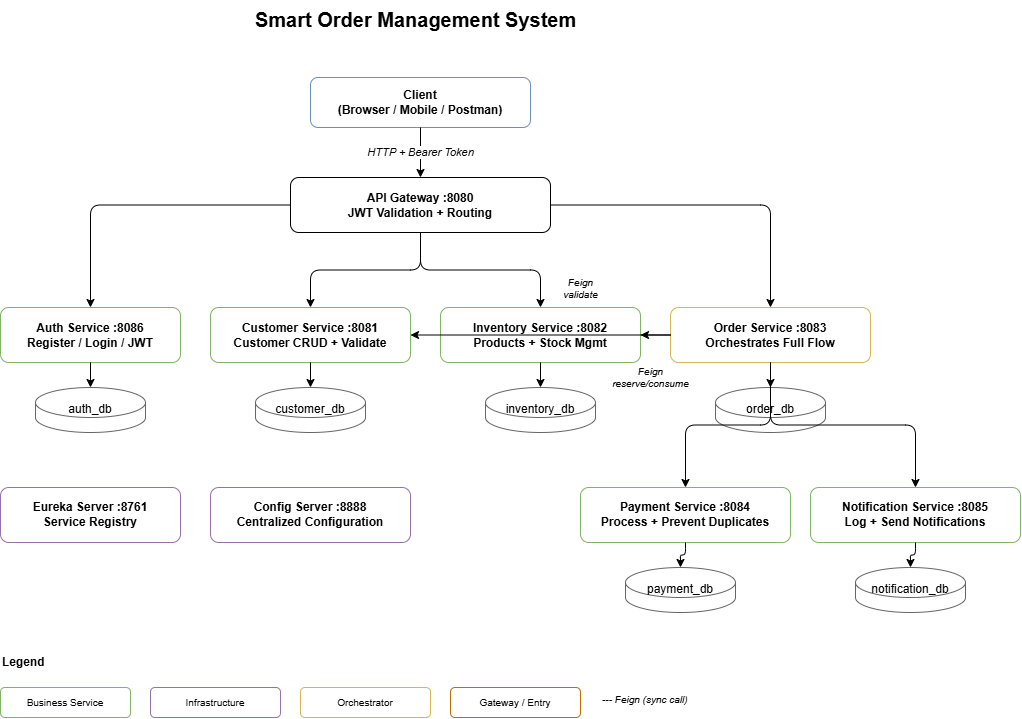

The diagram above was exported from draw.io. Its source (the exported page's mxGraphModel, read from the mxfile embedded in the PNG):
<mxGraphModel dx="1773" dy="943" grid="1" gridSize="10" guides="1" tooltips="1" connect="1" arrows="1" fold="1" page="1" pageScale="1" pageWidth="850" pageHeight="1100" math="0" shadow="0">
  <root>
    <mxCell id="0" />
    <mxCell id="1" parent="0" />
    <mxCell id="2" parent="1" style="text;html=1;strokeColor=none;fillColor=none;              align=center;verticalAlign=middle;whiteSpace=wrap;              rounded=0;fontSize=20;fontStyle=1;" value="Smart Order Management System" vertex="1">
      <mxGeometry height="40" width="350" x="540" y="20" as="geometry" />
    </mxCell>
    <mxCell id="3" parent="1" style="rounded=1;whiteSpace=wrap;html=1;              fillColor=#dae8fc;strokeColor=#6c8ebf;              fontSize=12;fontStyle=1;" value="Client&#10;(Browser / Mobile / Postman)" vertex="1">
      <mxGeometry height="50" width="220" x="597" y="98" as="geometry" />
    </mxCell>
    <mxCell id="4" edge="1" parent="1" source="3" style="edgeStyle=orthogonalEdgeStyle;html=1;              fontSize=10;fontStyle=2;" target="5" value="HTTP + Bearer Token">
      <mxGeometry relative="1" as="geometry" />
    </mxCell>
    <mxCell id="5" parent="1" style="rounded=1;whiteSpace=wrap;html=1;              fillColor=#f0a30a;fontColor=#000000;              strokeColor=#BD7000;fontSize=12;fontStyle=1;" value="API Gateway :8080&#10;JWT Validation + Routing" vertex="1">
      <mxGeometry height="55" width="260" x="577" y="198" as="geometry" />
    </mxCell>
    <mxCell id="6" edge="1" parent="1" source="5" style="edgeStyle=orthogonalEdgeStyle;html=1;" target="7" value="">
      <mxGeometry relative="1" as="geometry" />
    </mxCell>
    <mxCell id="7a" edge="1" parent="1" source="5" style="edgeStyle=orthogonalEdgeStyle;html=1;" target="8" value="">
      <mxGeometry relative="1" as="geometry" />
    </mxCell>
    <mxCell id="7b" edge="1" parent="1" source="5" style="edgeStyle=orthogonalEdgeStyle;html=1;" target="9" value="">
      <mxGeometry relative="1" as="geometry" />
    </mxCell>
    <mxCell id="7c" edge="1" parent="1" source="5" style="edgeStyle=orthogonalEdgeStyle;html=1;" target="10" value="">
      <mxGeometry relative="1" as="geometry" />
    </mxCell>
    <mxCell id="7" parent="1" style="rounded=1;whiteSpace=wrap;html=1;              fillColor=#d5e8d4;strokeColor=#82b366;              fontSize=11;fontStyle=1;" value="Auth Service :8086&#10;Register / Login / JWT" vertex="1">
      <mxGeometry height="55" width="180" x="287" y="328" as="geometry" />
    </mxCell>
    <mxCell id="7d" parent="1" style="shape=cylinder3;whiteSpace=wrap;html=1;              fillColor=#f5f5f5;strokeColor=#666666;              fontSize=10;" value="auth_db" vertex="1">
      <mxGeometry height="45" width="110" x="322" y="408" as="geometry" />
    </mxCell>
    <mxCell id="7e" edge="1" parent="1" source="7" style="edgeStyle=orthogonalEdgeStyle;html=1;" target="7d" value="">
      <mxGeometry relative="1" as="geometry" />
    </mxCell>
    <mxCell id="8" parent="1" style="rounded=1;whiteSpace=wrap;html=1;              fillColor=#d5e8d4;strokeColor=#82b366;              fontSize=11;fontStyle=1;" value="Customer Service :8081&#10;Customer CRUD + Validate" vertex="1">
      <mxGeometry height="55" width="200" x="497" y="328" as="geometry" />
    </mxCell>
    <mxCell id="8a" parent="1" style="shape=cylinder3;whiteSpace=wrap;html=1;              fillColor=#f5f5f5;strokeColor=#666666;              fontSize=10;" value="customer_db" vertex="1">
      <mxGeometry height="45" width="110" x="542" y="408" as="geometry" />
    </mxCell>
    <mxCell id="8b" edge="1" parent="1" source="8" style="edgeStyle=orthogonalEdgeStyle;html=1;" target="8a" value="">
      <mxGeometry relative="1" as="geometry" />
    </mxCell>
    <mxCell id="9" parent="1" style="rounded=1;whiteSpace=wrap;html=1;              fillColor=#d5e8d4;strokeColor=#82b366;              fontSize=11;fontStyle=1;" value="Inventory Service :8082&#10;Products + Stock Mgmt" vertex="1">
      <mxGeometry height="55" width="200" x="727" y="328" as="geometry" />
    </mxCell>
    <mxCell id="9a" parent="1" style="shape=cylinder3;whiteSpace=wrap;html=1;              fillColor=#f5f5f5;strokeColor=#666666;              fontSize=10;" value="inventory_db" vertex="1">
      <mxGeometry height="45" width="110" x="772" y="408" as="geometry" />
    </mxCell>
    <mxCell id="9b" edge="1" parent="1" source="9" style="edgeStyle=orthogonalEdgeStyle;html=1;" target="9a" value="">
      <mxGeometry relative="1" as="geometry" />
    </mxCell>
    <mxCell id="10" parent="1" style="rounded=1;whiteSpace=wrap;html=1;              fillColor=#ffe6cc;strokeColor=#d6b656;              fontSize=11;fontStyle=1;" value="Order Service :8083&#10;Orchestrates Full Flow" vertex="1">
      <mxGeometry height="55" width="200" x="957" y="328" as="geometry" />
    </mxCell>
    <mxCell id="10a" parent="1" style="shape=cylinder3;whiteSpace=wrap;html=1;              fillColor=#f5f5f5;strokeColor=#666666;              fontSize=10;" value="order_db" vertex="1">
      <mxGeometry height="45" width="110" x="1002" y="408" as="geometry" />
    </mxCell>
    <mxCell id="10b" edge="1" parent="1" source="10" style="edgeStyle=orthogonalEdgeStyle;html=1;" target="10a" value="">
      <mxGeometry relative="1" as="geometry" />
    </mxCell>
    <mxCell id="11" edge="1" parent="1" source="10" style="edgeStyle=orthogonalEdgeStyle;html=1;              dashed=1;fontSize=10;fontStyle=2;" target="8" value="Feign&#10;validate">
      <mxGeometry relative="1" x="-0.3077" y="-48" as="geometry">
        <mxPoint y="1" as="offset" />
      </mxGeometry>
    </mxCell>
    <mxCell id="12" edge="1" parent="1" source="10" style="edgeStyle=orthogonalEdgeStyle;html=1;              dashed=1;fontSize=10;fontStyle=2;" target="9" value="Feign&#10;reserve/consume">
      <mxGeometry relative="1" x="0.3333" y="43" as="geometry">
        <mxPoint y="-1" as="offset" />
      </mxGeometry>
    </mxCell>
    <mxCell id="13" edge="1" parent="1" source="10" style="edgeStyle=orthogonalEdgeStyle;html=1;              dashed=1;" target="14" value="">
      <mxGeometry relative="1" as="geometry" />
    </mxCell>
    <mxCell id="13a" edge="1" parent="1" source="10" style="edgeStyle=orthogonalEdgeStyle;html=1;              dashed=1;" target="15" value="">
      <mxGeometry relative="1" as="geometry" />
    </mxCell>
    <mxCell id="14" parent="1" style="rounded=1;whiteSpace=wrap;html=1;              fillColor=#d5e8d4;strokeColor=#82b366;              fontSize=11;fontStyle=1;" value="Payment Service :8084&#10;Process + Prevent Duplicates" vertex="1">
      <mxGeometry height="55" width="210" x="867" y="508" as="geometry" />
    </mxCell>
    <mxCell id="14a" parent="1" style="shape=cylinder3;whiteSpace=wrap;html=1;              fillColor=#f5f5f5;strokeColor=#666666;              fontSize=10;" value="payment_db" vertex="1">
      <mxGeometry height="45" width="110" x="912" y="588" as="geometry" />
    </mxCell>
    <mxCell id="14b" edge="1" parent="1" source="14" style="edgeStyle=orthogonalEdgeStyle;html=1;" target="14a" value="">
      <mxGeometry relative="1" as="geometry" />
    </mxCell>
    <mxCell id="15" parent="1" style="rounded=1;whiteSpace=wrap;html=1;              fillColor=#d5e8d4;strokeColor=#82b366;              fontSize=11;fontStyle=1;" value="Notification Service :8085&#10;Log + Send Notifications" vertex="1">
      <mxGeometry height="55" width="210" x="1097" y="508" as="geometry" />
    </mxCell>
    <mxCell id="15a" parent="1" style="shape=cylinder3;whiteSpace=wrap;html=1;              fillColor=#f5f5f5;strokeColor=#666666;              fontSize=10;" value="notification_db" vertex="1">
      <mxGeometry height="45" width="110" x="1142" y="588" as="geometry" />
    </mxCell>
    <mxCell id="15b" edge="1" parent="1" source="15" style="edgeStyle=orthogonalEdgeStyle;html=1;" target="15a" value="">
      <mxGeometry relative="1" as="geometry" />
    </mxCell>
    <mxCell id="16" parent="1" style="rounded=1;whiteSpace=wrap;html=1;              fillColor=#e1d5e7;strokeColor=#9673a6;              fontSize=11;fontStyle=1;" value="Eureka Server :8761&#10;Service Registry" vertex="1">
      <mxGeometry height="55" width="180" x="287" y="508" as="geometry" />
    </mxCell>
    <mxCell id="17" parent="1" style="rounded=1;whiteSpace=wrap;html=1;              fillColor=#e1d5e7;strokeColor=#9673a6;              fontSize=11;fontStyle=1;" value="Config Server :8888&#10;Centralized Configuration" vertex="1">
      <mxGeometry height="55" width="200" x="497" y="508" as="geometry" />
    </mxCell>
    <mxCell id="18" parent="1" style="text;html=1;strokeColor=none;fillColor=none;              align=left;verticalAlign=middle;              whiteSpace=wrap;rounded=0;              fontSize=12;fontStyle=1;" value="Legend" vertex="1">
      <mxGeometry height="30" width="80" x="287" y="668" as="geometry" />
    </mxCell>
    <mxCell id="19" parent="1" style="rounded=1;whiteSpace=wrap;html=1;              fillColor=#d5e8d4;strokeColor=#82b366;fontSize=10;" value="Business Service" vertex="1">
      <mxGeometry height="30" width="130" x="287" y="708" as="geometry" />
    </mxCell>
    <mxCell id="20" parent="1" style="rounded=1;whiteSpace=wrap;html=1;              fillColor=#e1d5e7;strokeColor=#9673a6;fontSize=10;" value="Infrastructure" vertex="1">
      <mxGeometry height="30" width="130" x="437" y="708" as="geometry" />
    </mxCell>
    <mxCell id="21" parent="1" style="rounded=1;whiteSpace=wrap;html=1;              fillColor=#ffe6cc;strokeColor=#d6b656;fontSize=10;" value="Orchestrator" vertex="1">
      <mxGeometry height="30" width="130" x="587" y="708" as="geometry" />
    </mxCell>
    <mxCell id="22" parent="1" style="rounded=1;whiteSpace=wrap;html=1;              fillColor=#f0a30a;strokeColor=#BD7000;fontSize=10;" value="Gateway / Entry" vertex="1">
      <mxGeometry height="30" width="130" x="737" y="708" as="geometry" />
    </mxCell>
    <mxCell id="23" parent="1" style="text;html=1;strokeColor=none;fillColor=none;              align=left;fontSize=10;fontStyle=2;" value="--- Feign (sync call)" vertex="1">
      <mxGeometry height="30" width="150" x="887" y="708" as="geometry" />
    </mxCell>
  </root>
</mxGraphModel>